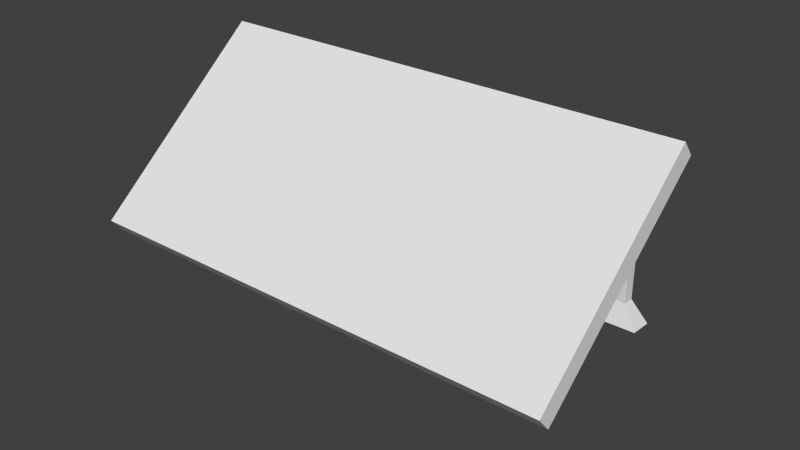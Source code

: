 # Source: solarpanel.blend  (saved by Blender 2.75.0; exported with 4.5.12 LTS)
import bpy
from mathutils import Matrix  # noqa: F401  (used for matrix-valued properties, if any)

bpy.ops.wm.read_factory_settings(use_empty=True)
scene = bpy.context.scene
scene.name = 'Scene'

# ---- collections
col_collection_1 = bpy.data.collections.new('Collection 1'); scene.collection.children.link(col_collection_1)

# ---- materials (node trees are filled in below, after node groups)
mat_material = bpy.data.materials.new('Material')
mat_material.alpha_threshold = 0.0
mat_material.use_transparent_shadow = False
mat_material.roughness = 0.5
mat_material.line_color = (0.0, 0.0, 0.0, 1.0)

# ---- material node trees

# ---- world
world_world = bpy.data.worlds.new('World'); scene.world = world_world
world_world.color = (0.05088, 0.05088, 0.05088)
world_world.use_sun_shadow = False
world_world.sun_shadow_jitter_overblur = 0.0
world_world.cycles.sampling_method = 'MANUAL'
world_world.cycles.sample_map_resolution = 256

# ---- meshes
me_cube = bpy.data.meshes.new('Cube')
me_cube.from_pydata([(0.9756, 0.9756, -1.0), (0.9756, -0.9756, -1.0), (-0.9756, -0.9756, -1.0), (-0.9756, 0.9756, -1.0), (1.0, 1.0, 1.0), (1.0, -1.0, 1.0), (-1.0, -1.0, 1.0), (-1.0, 1.0, 1.0), (1.0, 1.0, -1.0), (1.0, -1.0, -1.0), (-1.0, 1.0, -1.0), (-1.0, -1.0, -1.0), (0.9756, -5.96e-08, -1.0), (1.788e-07, 0.9756, -1.0), (-5.96e-08, -0.9756, -1.0), (-0.9756, 2.98e-07, -1.0), (-0.9756, 0.8536, -1.0), (0.9756, -0.4878, -1.0), (-0.4878, 0.9756, -1.0), (-0.4878, -0.9756, -1.0), (-0.9756, 0.4878, -1.0), (0.9756, 0.4878, -1.0), (0.4878, 0.9756, -1.0), (0.4878, -0.9756, -1.0), (-0.9756, -0.4878, -1.0), (-0.8536, 0.9756, -1.0), (0.1219, 0.9756, -1.0), (1.639e-07, 0.8536, -1.0), (-0.1219, 0.9756, -1.0), (0.9756, 0.8536, -1.0), (-0.7317, 0.9756, -1.0), (-0.9756, 0.7317, -1.0), (0.2439, 0.9756, -1.0), (1.845e-08, 0.5083, -11.46), (-0.2439, 0.9756, -1.0), (0.9756, 0.7317, -1.0), (0.7317, 0.9756, -1.0), (0.01831, 0.5035, -11.52), (0.02659, 0.4977, -11.61), (0.009337, 0.3577, -9.985), (0.02659, 0.3483, -10.12), (0.03384, 0.3405, -10.23), (0.8536, 0.9756, -1.0), (1.845e-08, 0.3589, -9.968), (0.009337, 0.5071, -11.47), (-0.7317, 0.8536, -1.0), (0.01831, 0.3541, -10.04), (0.7317, 0.8536, -1.0), (0.03384, 0.4899, -11.72), (0.03979, 0.4804, -11.85), (0.03979, 0.331, -10.36), (0.8536, 0.8536, -1.0), (-0.8536, 0.8536, -1.0), (0.04422, 0.4696, -12.0), (0.06097, 0.9756, -1.0), (-0.06097, 0.9756, -1.0), (0.06097, 0.8536, -1.0), (-0.06097, 0.8536, -1.0), (-0.06097, 0.9146, -1.0), (0.06097, 0.9146, -1.0), (0.7317, 0.2278, -11.66), (0.8536, 0.2278, -11.66), (1.639e-07, 0.16, -10.89), (0.06097, 0.16, -10.89), (-0.8536, 0.2278, -11.66), (-0.7317, 0.2278, -11.66), (0.06097, 0.2278, -11.66), (-0.7317, 0.16, -10.89), (0.7317, 0.16, -10.89), (0.8536, 0.16, -10.89), (-0.8536, 0.16, -10.89), (-0.06097, 0.2278, -11.66), (-0.06097, 0.16, -10.89), (0.1219, 0.153, -13.56), (0.1219, 0.01724, -12.03), (-0.1219, 0.01724, -12.03), (-0.1219, 0.153, -13.56), (1.529e-07, 0.01724, -12.03), (-0.9146, 0.01046, -11.96), (-0.9146, 0.1462, -13.49), (-0.6707, 0.01046, -11.96), (0.9146, 0.01046, -11.96), (0.9146, 0.1462, -13.49), (0.6707, 0.01046, -11.96), (0.6707, 0.1462, -13.49), (-0.6707, 0.1462, -13.49), (0.04422, 0.3202, -10.52), (0.04694, 0.4578, -12.17), (0.04694, 0.3084, -10.68), (0.04786, 0.4456, -12.34), (0.04786, 0.2962, -10.85), (0.04694, 0.4333, -12.52), (0.04694, 0.2839, -11.03), (0.04422, 0.4216, -12.68), (0.04422, 0.2722, -11.19), (0.03979, 0.4108, -12.84), (0.03979, 0.2614, -11.35), (0.03384, 0.4013, -12.97), (0.03384, 0.2519, -11.48), (0.02659, 0.3935, -13.08), (0.02659, 0.2441, -11.59), (0.01831, 0.3877, -13.16), (0.01831, 0.2383, -11.67), (0.009337, 0.3841, -13.21), (0.009337, 0.2347, -11.73), (2.858e-09, 0.3829, -13.23), (2.858e-09, 0.2335, -11.74), (-0.009337, 0.3841, -13.21), (-0.009337, 0.2347, -11.73), (-0.01831, 0.3877, -13.16), (-0.01831, 0.2383, -11.67), (-0.02659, 0.3935, -13.08), (-0.02659, 0.2441, -11.59), (-0.03384, 0.4013, -12.97), (-0.03384, 0.2519, -11.48), (-0.03979, 0.4108, -12.84), (-0.03979, 0.2614, -11.35), (-0.04422, 0.4216, -12.68), (-0.04422, 0.2722, -11.19), (-0.04694, 0.4333, -12.52), (-0.04694, 0.2839, -11.03), (-0.04786, 0.4456, -12.34), (-0.04786, 0.2962, -10.85), (-0.04694, 0.4578, -12.17), (-0.04694, 0.3084, -10.68), (-0.04422, 0.4696, -12.0), (-0.04422, 0.3202, -10.52), (-0.03979, 0.4804, -11.85), (-0.03979, 0.331, -10.36), (-0.03384, 0.4899, -11.72), (-0.03384, 0.3405, -10.23), (-0.02659, 0.4977, -11.61), (-0.02659, 0.3483, -10.12), (-0.01831, 0.5035, -11.52), (-0.01831, 0.3541, -10.04), (-0.009337, 0.5071, -11.47), (-0.009337, 0.3577, -9.985)], [], [(4, 7, 6, 5), (8, 4, 5, 9), (9, 5, 6, 11), (11, 6, 7, 10), (4, 8, 10, 7), (1, 17, 12, 21, 35, 29, 0, 8, 9), (0, 42, 36, 22, 32, 26, 54, 13, 55, 28, 34, 18, 30, 25, 3, 10, 8), (2, 19, 14, 23, 1, 9, 11), (3, 16, 31, 20, 15, 24, 2, 11, 10), (30, 45, 67, 65), (53, 86, 88, 87), (38, 40, 41, 48), (44, 39, 46, 37), (48, 41, 50, 49), (33, 43, 39, 44), (37, 46, 40, 38), (49, 50, 86, 53), (87, 88, 90, 89), (64, 65, 85, 79), (70, 64, 79, 78), (45, 52, 70, 67), (27, 57, 72, 62, 63, 56), (36, 42, 61, 60), (59, 56, 63, 66, 54), (42, 51, 69, 61), (63, 62, 77, 74), (25, 30, 65, 64), (52, 25, 64, 70), (57, 58, 55, 71, 72), (51, 47, 68, 69), (47, 36, 60, 68), (55, 13, 54, 66, 71), (84, 82, 81, 83), (79, 85, 80, 78), (76, 73, 74, 77, 75), (67, 70, 78, 80), (71, 66, 73, 76), (61, 69, 81, 82), (69, 68, 83, 81), (72, 71, 76, 75), (68, 60, 84, 83), (65, 67, 80, 85), (60, 61, 82, 84), (62, 72, 75, 77), (66, 63, 74, 73), (89, 90, 92, 91), (91, 92, 94, 93), (93, 94, 96, 95), (95, 96, 98, 97), (97, 98, 100, 99), (99, 100, 102, 101), (101, 102, 104, 103), (103, 104, 106, 105), (105, 106, 108, 107), (107, 108, 110, 109), (109, 110, 112, 111), (111, 112, 114, 113), (113, 114, 116, 115), (115, 116, 118, 117), (117, 118, 120, 119), (119, 120, 122, 121), (121, 122, 124, 123), (123, 124, 126, 125), (125, 126, 128, 127), (127, 128, 130, 129), (129, 130, 132, 131), (45, 30, 18, 34, 28, 55, 58, 57, 27, 56, 59, 54, 26, 32, 22, 36, 47, 51, 42, 0, 29, 35, 21, 12, 17, 1, 23, 14, 19, 2, 24, 15, 20, 31, 16, 3, 25, 52), (131, 132, 134, 133), (88, 86, 50, 41, 40, 46, 39, 43, 136, 134, 132, 130, 128, 126, 124, 122, 120, 118, 116, 114, 112, 110, 108, 106, 104, 102, 100, 98, 96, 94, 92, 90), (135, 136, 43, 33), (133, 134, 136, 135), (37, 38, 48, 49, 53, 87, 89, 91, 93, 95, 97, 99, 101, 103, 105, 107, 109, 111, 113, 115, 117, 119, 121, 123, 125, 127, 129, 131, 133, 135, 33, 44)])
_uv = me_cube.uv_layers.new(name='UVMap')
_uv.uv.foreach_set('vector', [0.0, 0.3996, 1.0, 0.3996, 1.0, 1.0, 0.0, 1.0, 6.166e-05, 0.3774, 6.169e-05, 0.02238, 0.3551, 0.02238, 0.3551, 0.3774, 6.166e-05, 0.3774, 6.169e-05, 0.02238, 0.3551, 0.02238, 0.3551, 0.3774, 6.166e-05, 0.3774, 6.169e-05, 0.02238, 0.3551, 0.02238, 0.3551, 0.3774, 6.166e-05, 0.3774, 6.169e-05, 0.02238, 0.3551, 0.02238, 0.3551, 0.3774, 0.2272, 0.3425, 0.2382, 0.3384, 0.2441, 0.3283, 0.2421, 0.3167, 0.2331, 0.3091, 0.2213, 0.3091, 0.2123, 0.3167, 0.2102, 0.3283, 0.2161, 0.3384, 0.2272, 0.3425, 0.2334, 0.3413, 0.2388, 0.338, 0.2426, 0.3329, 0.2443, 0.3268, 0.2437, 0.3206, 0.2409, 0.3149, 0.2362, 0.3106, 0.2303, 0.3083, 0.224, 0.3083, 0.2181, 0.3106, 0.2134, 0.3149, 0.2106, 0.3206, 0.21, 0.3268, 0.2118, 0.3329, 0.2156, 0.338, 0.2209, 0.3413, 0.2272, 0.3425, 0.2406, 0.336, 0.2439, 0.3214, 0.2346, 0.3098, 0.2197, 0.3098, 0.2104, 0.3214, 0.2137, 0.336, 0.2272, 0.3425, 0.2382, 0.3384, 0.2441, 0.3283, 0.2421, 0.3167, 0.2331, 0.3091, 0.2213, 0.3091, 0.2123, 0.3167, 0.2102, 0.3283, 0.2161, 0.3384, 0.1431, 0.2344, 0.1431, 0.1654, 0.212, 0.1654, 0.212, 0.2344, 0.7125, 0.009973, 0.9411, 0.009974, 0.9411, 0.007486, 0.7125, 0.007486, 0.7125, 0.04853, 0.9411, 0.04853, 0.9411, 0.03042, 0.7125, 0.03042, 0.7125, 0.0976, 0.9411, 0.0976, 0.9411, 0.0713, 0.7125, 0.0713, 0.7125, 0.03042, 0.9411, 0.03042, 0.9411, 0.01754, 0.7125, 0.01754, 0.7125, 0.1258, 0.9411, 0.1258, 0.9411, 0.0976, 0.7125, 0.0976, 0.7125, 0.0713, 0.9411, 0.0713, 0.9411, 0.04853, 0.7125, 0.04853, 0.7125, 0.01754, 0.9411, 0.01754, 0.9411, 0.009974, 0.7125, 0.009973, 0.7125, 0.007486, 0.9411, 0.007486, 0.9411, 0.009619, 0.7125, 0.009619, 0.1431, 0.2344, 0.1431, 0.1654, 0.212, 0.1654, 0.212, 0.2344, 0.1431, 0.2344, 0.1431, 0.1654, 0.212, 0.1654, 0.212, 0.2344, 0.1431, 0.2344, 0.1431, 0.1654, 0.212, 0.1654, 0.212, 0.2344, 0.212, 0.1999, 0.1948, 0.17, 0.1603, 0.17, 0.1431, 0.1999, 0.1603, 0.2297, 0.1948, 0.2297, 0.1431, 0.2344, 0.1431, 0.1654, 0.212, 0.1654, 0.212, 0.2344, 0.212, 0.1999, 0.1882, 0.1671, 0.1497, 0.1796, 0.1497, 0.2202, 0.1882, 0.2327, 0.1431, 0.2344, 0.1431, 0.1654, 0.212, 0.1654, 0.212, 0.2344, 0.1431, 0.2344, 0.1431, 0.1654, 0.212, 0.1654, 0.212, 0.2344, 0.1431, 0.2344, 0.1431, 0.1654, 0.212, 0.1654, 0.212, 0.2344, 0.1431, 0.2344, 0.1431, 0.1654, 0.212, 0.1654, 0.212, 0.2344, 0.212, 0.1999, 0.1882, 0.1671, 0.1497, 0.1796, 0.1497, 0.2202, 0.1882, 0.2327, 0.1431, 0.2344, 0.1431, 0.1654, 0.212, 0.1654, 0.212, 0.2344, 0.1431, 0.2344, 0.1431, 0.1654, 0.212, 0.1654, 0.212, 0.2344, 0.212, 0.1999, 0.1882, 0.1671, 0.1497, 0.1796, 0.1497, 0.2202, 0.1882, 0.2327, 0.1431, 0.2344, 0.1431, 0.1654, 0.212, 0.1654, 0.212, 0.2344, 0.1431, 0.2344, 0.1431, 0.1654, 0.212, 0.1654, 0.212, 0.2344, 0.212, 0.1999, 0.1882, 0.1671, 0.1497, 0.1796, 0.1497, 0.2202, 0.1882, 0.2327, 0.1431, 0.2344, 0.1431, 0.1654, 0.212, 0.1654, 0.212, 0.2344, 0.1431, 0.2344, 0.1431, 0.1654, 0.212, 0.1654, 0.212, 0.2344, 0.1431, 0.2344, 0.1431, 0.1654, 0.212, 0.1654, 0.212, 0.2344, 0.1431, 0.2344, 0.1431, 0.1654, 0.212, 0.1654, 0.212, 0.2344, 0.1431, 0.2344, 0.1431, 0.1654, 0.212, 0.1654, 0.212, 0.2344, 0.1431, 0.2344, 0.1431, 0.1654, 0.212, 0.1654, 0.212, 0.2344, 0.1431, 0.2344, 0.1431, 0.1654, 0.212, 0.1654, 0.212, 0.2344, 0.1431, 0.2344, 0.1431, 0.1654, 0.212, 0.1654, 0.212, 0.2344, 0.1431, 0.2344, 0.1431, 0.1654, 0.212, 0.1654, 0.212, 0.2344, 0.1431, 0.2344, 0.1431, 0.1654, 0.212, 0.1654, 0.212, 0.2344, 0.7125, 0.009619, 0.9411, 0.009619, 0.9411, 0.01582, 0.7125, 0.01582, 0.7125, 0.01582, 0.9411, 0.01582, 0.9411, 0.02548, 0.7125, 0.02548, 0.7125, 0.02548, 0.9411, 0.02548, 0.9411, 0.03804, 0.7125, 0.03803, 0.7125, 0.03803, 0.9411, 0.03804, 0.9411, 0.05292, 0.7125, 0.05292, 0.7125, 0.05292, 0.9411, 0.05292, 0.9411, 0.06961, 0.7125, 0.06961, 0.7125, 0.06961, 0.9411, 0.06961, 0.9411, 0.08763, 0.7125, 0.08763, 0.7125, 0.08763, 0.9411, 0.08763, 0.9411, 0.1065, 0.7125, 0.1065, 0.7125, 0.1065, 0.9411, 0.1065, 0.9411, 0.1258, 0.7125, 0.1258, 0.7125, 0.1258, 0.9411, 0.1258, 0.9411, 0.1451, 0.7125, 0.1451, 0.7125, 0.1451, 0.9411, 0.1451, 0.9411, 0.164, 0.7125, 0.164, 0.7125, 0.164, 0.9411, 0.164, 0.9411, 0.182, 0.7125, 0.182, 0.7125, 0.182, 0.9411, 0.182, 0.9411, 0.1987, 0.7125, 0.1987, 0.7125, 0.1987, 0.9411, 0.1987, 0.9411, 0.2136, 0.7125, 0.2136, 0.7125, 0.2136, 0.9411, 0.2136, 0.9411, 0.2262, 0.7125, 0.2262, 0.7125, 0.2262, 0.9411, 0.2262, 0.9411, 0.2358, 0.7125, 0.2358, 0.7125, 0.2358, 0.9411, 0.2358, 0.9411, 0.242, 0.7125, 0.242, 0.7125, 0.242, 0.9411, 0.242, 0.9411, 0.2442, 0.7125, 0.2442, 0.7125, 0.2442, 0.9411, 0.2442, 0.9411, 0.2417, 0.7125, 0.2417, 0.7125, 0.2417, 0.9411, 0.2417, 0.9411, 0.2341, 0.7125, 0.2341, 0.7125, 0.2341, 0.9411, 0.2341, 0.9411, 0.2212, 0.7125, 0.2212, 0.7125, 0.2212, 0.9411, 0.2212, 0.9411, 0.2031, 0.7125, 0.2031, 0.443, 0.1201, 0.4449, 0.1199, 0.4468, 0.1194, 0.4486, 0.1186, 0.4503, 0.1175, 0.4517, 0.1162, 0.453, 0.1146, 0.4539, 0.1129, 0.4545, 0.111, 0.4549, 0.1091, 0.4549, 0.1071, 0.4545, 0.1052, 0.4539, 0.1033, 0.453, 0.1016, 0.4517, 0.1, 0.4503, 0.09868, 0.4486, 0.0976, 0.4468, 0.09681, 0.4449, 0.09632, 0.443, 0.09616, 0.441, 0.09632, 0.4391, 0.09681, 0.4373, 0.0976, 0.4356, 0.09868, 0.4342, 0.1, 0.4329, 0.1016, 0.432, 0.1033, 0.4314, 0.1052, 0.431, 0.1071, 0.431, 0.1091, 0.4314, 0.111, 0.432, 0.1129, 0.4329, 0.1146, 0.4342, 0.1162, 0.4356, 0.1175, 0.4373, 0.1186, 0.4391, 0.1194, 0.441, 0.1199, 0.7125, 0.2031, 0.9411, 0.2031, 0.9411, 0.1804, 0.7125, 0.1804, 0.9411, 0.007486, 0.9411, 0.009974, 0.9411, 0.01754, 0.9411, 0.03042, 0.9411, 0.04853, 0.9411, 0.0713, 0.9411, 0.0976, 0.9411, 0.1258, 0.9411, 0.1541, 0.9411, 0.1804, 0.9411, 0.2031, 0.9411, 0.2212, 0.9411, 0.2341, 0.9411, 0.2417, 0.9411, 0.2442, 0.9411, 0.242, 0.9411, 0.2358, 0.9411, 0.2262, 0.9411, 0.2136, 0.9411, 0.1987, 0.9411, 0.182, 0.9411, 0.164, 0.9411, 0.1451, 0.9411, 0.1258, 0.9411, 0.1065, 0.9411, 0.08763, 0.9411, 0.06961, 0.9411, 0.05292, 0.9411, 0.03804, 0.9411, 0.02548, 0.9411, 0.01582, 0.9411, 0.009619, 0.7125, 0.1541, 0.9411, 0.1541, 0.9411, 0.1258, 0.7125, 0.1258, 0.7125, 0.1804, 0.9411, 0.1804, 0.9411, 0.1541, 0.7125, 0.1541, 0.8435, 0.1587, 0.8453, 0.1585, 0.847, 0.158, 0.8485, 0.1571, 0.8499, 0.156, 0.8511, 0.1546, 0.8519, 0.153, 0.8524, 0.1513, 0.8526, 0.1496, 0.8524, 0.1478, 0.8519, 0.1461, 0.8511, 0.1445, 0.8499, 0.1431, 0.8485, 0.142, 0.847, 0.1411, 0.8453, 0.1406, 0.8435, 0.1405, 0.8417, 0.1406, 0.84, 0.1411, 0.8384, 0.142, 0.837, 0.1431, 0.8359, 0.1445, 0.8351, 0.1461, 0.8345, 0.1478, 0.8344, 0.1496, 0.8345, 0.1513, 0.8351, 0.153, 0.8359, 0.1546, 0.837, 0.156, 0.8384, 0.1571, 0.84, 0.158, 0.8417, 0.1585])
me_cube.materials.append(mat_material)
me_cube.use_remesh_preserve_volume = False
me_cube.use_remesh_preserve_attributes = False
me_cube.use_mirror_vertex_groups = False
me_cube.update()

# ---- objects
ob_cube = bpy.data.objects.new('Cube', me_cube)

# ---- transforms, parenting, visibility, modifiers, constraints
ob_cube.location = (0.0, 0.0, 0.9376)
ob_cube.rotation_euler = (0.6981, -0.0, 0.0)
ob_cube.scale = (3.089, 1.516, 0.1276)
ob_cube.lock_rotations_4d = False
ob_cube.empty_display_type = 'ARROWS'
ob_cube.lineart.crease_threshold = 0.0

# ---- collection membership
col_collection_1.objects.link(ob_cube)

# ---- scene / render settings (as saved in the file)
scene.frame_start = 1; scene.frame_end = 250; scene.frame_set(1)
scene.render.engine = 'BLENDER_EEVEE_NEXT'
scene.render.resolution_percentage = 50
scene.render.dither_intensity = 0.0
scene.cycles.use_denoising = False
scene.cycles.samples = 10
scene.cycles.sampling_pattern = 'TABULATED_SOBOL'
scene.cycles.light_sampling_threshold = 0.0
scene.cycles.use_adaptive_sampling = False
scene.cycles.use_light_tree = False
scene.cycles.blur_glossy = 0.0
scene.cycles.pixel_filter_type = 'GAUSSIAN'
scene.cycles.sample_clamp_indirect = 0.0
scene.view_settings.view_transform = 'Standard'
bpy.context.view_layer.update()

# ---- added for rendering (the .blend has no active camera and no usable light): camera, sun
cam_auto = bpy.data.cameras.new('AutoCamera')
cam_auto.lens = 50.0
cam_auto.sensor_width = 36.0
cam_auto.clip_end = 1000.0
ob_auto_camera = bpy.data.objects.new('AutoCamera', cam_auto)
scene.collection.objects.link(ob_auto_camera)
ob_auto_camera.location = (7.28009, -8.22083, 6.14758)
ob_auto_camera.rotation_euler = (1.09748, -7.21219e-08, 0.694738)
scene.camera = ob_auto_camera
light_auto_sun = bpy.data.lights.new('AutoSun', 'SUN')
light_auto_sun.energy = 3.0
light_auto_sun.angle = 0.0523599
ob_auto_sun = bpy.data.objects.new('AutoSun', light_auto_sun)
scene.collection.objects.link(ob_auto_sun)
ob_auto_sun.rotation_euler = (0.872665, 0.174533, 0.523599)
bpy.context.view_layer.update()
